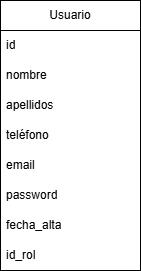

The diagram above was exported from draw.io. Its source (the exported page's mxGraphModel, read from the mxfile embedded in the PNG):
<mxGraphModel dx="2066" dy="1137" grid="1" gridSize="10" guides="1" tooltips="1" connect="1" arrows="1" fold="1" page="1" pageScale="1" pageWidth="827" pageHeight="1169" math="0" shadow="0">
  <root>
    <mxCell id="0" />
    <mxCell id="1" parent="0" />
    <mxCell id="wuHO5lpwei4BZcIfWmau-1" parent="1" style="swimlane;fontStyle=0;childLayout=stackLayout;horizontal=1;startSize=30;horizontalStack=0;resizeParent=1;resizeParentMax=0;resizeLast=0;collapsible=1;marginBottom=0;whiteSpace=wrap;html=1;" value="Usuario" vertex="1">
      <mxGeometry height="270" width="140" x="340" y="520" as="geometry" />
    </mxCell>
    <mxCell id="wuHO5lpwei4BZcIfWmau-2" parent="wuHO5lpwei4BZcIfWmau-1" style="text;strokeColor=none;fillColor=none;align=left;verticalAlign=middle;spacingLeft=4;spacingRight=4;overflow=hidden;points=[[0,0.5],[1,0.5]];portConstraint=eastwest;rotatable=0;whiteSpace=wrap;html=1;" value="id" vertex="1">
      <mxGeometry height="30" width="140" y="30" as="geometry" />
    </mxCell>
    <mxCell id="wuHO5lpwei4BZcIfWmau-4" parent="wuHO5lpwei4BZcIfWmau-1" style="text;strokeColor=none;fillColor=none;align=left;verticalAlign=middle;spacingLeft=4;spacingRight=4;overflow=hidden;points=[[0,0.5],[1,0.5]];portConstraint=eastwest;rotatable=0;whiteSpace=wrap;html=1;" value="nombre" vertex="1">
      <mxGeometry height="30" width="140" y="60" as="geometry" />
    </mxCell>
    <mxCell id="wuHO5lpwei4BZcIfWmau-7" parent="wuHO5lpwei4BZcIfWmau-1" style="text;strokeColor=none;fillColor=none;align=left;verticalAlign=middle;spacingLeft=4;spacingRight=4;overflow=hidden;points=[[0,0.5],[1,0.5]];portConstraint=eastwest;rotatable=0;whiteSpace=wrap;html=1;" value="apellidos" vertex="1">
      <mxGeometry height="30" width="140" y="90" as="geometry" />
    </mxCell>
    <mxCell id="wuHO5lpwei4BZcIfWmau-8" parent="wuHO5lpwei4BZcIfWmau-1" style="text;strokeColor=none;fillColor=none;align=left;verticalAlign=middle;spacingLeft=4;spacingRight=4;overflow=hidden;points=[[0,0.5],[1,0.5]];portConstraint=eastwest;rotatable=0;whiteSpace=wrap;html=1;" value="teléfono" vertex="1">
      <mxGeometry height="30" width="140" y="120" as="geometry" />
    </mxCell>
    <mxCell id="wuHO5lpwei4BZcIfWmau-9" parent="wuHO5lpwei4BZcIfWmau-1" style="text;strokeColor=none;fillColor=none;align=left;verticalAlign=middle;spacingLeft=4;spacingRight=4;overflow=hidden;points=[[0,0.5],[1,0.5]];portConstraint=eastwest;rotatable=0;whiteSpace=wrap;html=1;" value="email" vertex="1">
      <mxGeometry height="30" width="140" y="150" as="geometry" />
    </mxCell>
    <mxCell id="wuHO5lpwei4BZcIfWmau-10" parent="wuHO5lpwei4BZcIfWmau-1" style="text;strokeColor=none;fillColor=none;align=left;verticalAlign=middle;spacingLeft=4;spacingRight=4;overflow=hidden;points=[[0,0.5],[1,0.5]];portConstraint=eastwest;rotatable=0;whiteSpace=wrap;html=1;" value="password" vertex="1">
      <mxGeometry height="30" width="140" y="180" as="geometry" />
    </mxCell>
    <mxCell id="wuHO5lpwei4BZcIfWmau-11" parent="wuHO5lpwei4BZcIfWmau-1" style="text;strokeColor=none;fillColor=none;align=left;verticalAlign=middle;spacingLeft=4;spacingRight=4;overflow=hidden;points=[[0,0.5],[1,0.5]];portConstraint=eastwest;rotatable=0;whiteSpace=wrap;html=1;" value="fecha_alta" vertex="1">
      <mxGeometry height="30" width="140" y="210" as="geometry" />
    </mxCell>
    <mxCell id="wuHO5lpwei4BZcIfWmau-12" parent="wuHO5lpwei4BZcIfWmau-1" style="text;strokeColor=none;fillColor=none;align=left;verticalAlign=middle;spacingLeft=4;spacingRight=4;overflow=hidden;points=[[0,0.5],[1,0.5]];portConstraint=eastwest;rotatable=0;whiteSpace=wrap;html=1;" value="id_rol" vertex="1">
      <mxGeometry height="30" width="140" y="240" as="geometry" />
    </mxCell>
  </root>
</mxGraphModel>